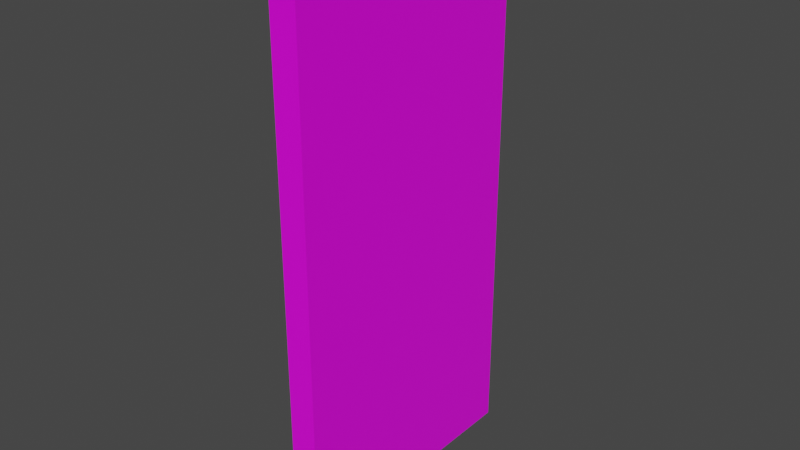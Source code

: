 # Source: doors.blend  (saved by Blender 3.0.42; exported with 4.5.12 LTS)
import bpy
from mathutils import Matrix  # noqa: F401  (used for matrix-valued properties, if any)

bpy.ops.wm.read_factory_settings(use_empty=True)
scene = bpy.context.scene
scene.name = 'Scene'

# ---- collections
col_collection = bpy.data.collections.new('Collection'); scene.collection.children.link(col_collection)

# ---- images (referenced by path relative to the original .blend; pixels are not part of the script)
import os
ASSET_DIR = os.environ.get("B2B_ASSET_DIR", "")  # directory of the original .blend (textures are referenced by path, not embedded)
HERE = os.path.dirname(os.path.abspath(__file__))  # packed textures are extracted next to this script under _unpacked/

def load_image(name, relpath, width, height, colorspace="sRGB"):
    """Load a texture the original file referenced (path relative to the .blend, or extracted next to this script)."""
    p = next((c for c in (os.path.join(HERE, relpath), os.path.join(ASSET_DIR, relpath)) if relpath and os.path.exists(c)), "")
    if p:
        img = bpy.data.images.load(p, check_existing=True)
        img.name = name
    else:  # same state as the original file: an image datablock whose file is absent (Cycles renders it pink)
        img = bpy.data.images.new(name, width, height)
        img.source = "FILE"
        img.filepath = "//" + (relpath or name)
    img.colorspace_settings.name = colorspace
    return img
img_metal_doors_jpg = load_image('metal_doors.jpg', 'textury - market/metal_doors.jpg', 1024, 1024, 'sRGB')

# ---- materials (node trees are filled in below, after node groups)
mat_material = bpy.data.materials.new('Material')
mat_material.alpha_threshold = 0.0
mat_material.use_transparent_shadow = False
mat_material.line_color = (0.0, 0.0, 0.0, 1.0)

# ---- material node trees
mat_material.use_nodes = True; mat_material.node_tree.nodes.clear()
_N = mat_material.node_tree.nodes; _L = mat_material.node_tree.links
n0 = _N.new('ShaderNodeOutputMaterial'); n0.name = 'Material Output'; n0.location = (300, 300)
n1 = _N.new('ShaderNodeBsdfPrincipled'); n1.name = 'Principled BSDF'; n1.location = (10, 300)
n1.distribution = 'GGX'
n1.subsurface_method = 'RANDOM_WALK_SKIN'
n1.inputs[2].default_value = 0.4
n1.inputs[3].default_value = 1.45
n1.inputs[27].default_value = (0.0, 0.0, 0.0, 1.0)
n1.inputs[28].default_value = 1.0
n2 = _N.new('ShaderNodeTexImage'); n2.name = 'Image Texture'; n2.location = (-318, 81)
n2.image = img_metal_doors_jpg
_L.new(n1.outputs[0], n0.inputs[0])
_L.new(n2.outputs[0], n1.inputs[0])
n0.is_active_output = True

# ---- world
world_world = bpy.data.worlds.new('World'); scene.world = world_world
world_world.use_nodes = True; world_world.node_tree.nodes.clear()
_N = world_world.node_tree.nodes; _L = world_world.node_tree.links
n0 = _N.new('ShaderNodeOutputWorld'); n0.name = 'World Output'; n0.location = (300, 300)
n1 = _N.new('ShaderNodeBackground'); n1.name = 'Background'; n1.location = (10, 300)
n1.inputs[0].default_value = (0.05088, 0.05088, 0.05088, 1.0)
_L.new(n1.outputs[0], n0.inputs[0])
n0.is_active_output = True
world_world.color = (0.05088, 0.05088, 0.05088)
world_world.use_sun_shadow = False
world_world.sun_shadow_jitter_overblur = 0.0

# ---- meshes
me_cube = bpy.data.meshes.new('Cube')
me_cube.from_pydata([(1.0, 1.0, 1.0), (1.0, 1.0, -1.0), (1.0, -1.0, 1.0), (1.0, -1.0, -1.0), (-1.0, 1.0, 1.0), (-1.0, 1.0, -1.0), (-1.0, -1.0, 1.0), (-1.0, -1.0, -1.0)], [], [(0, 4, 6, 2), (3, 2, 6, 7), (7, 6, 4, 5), (5, 1, 3, 7), (1, 0, 2, 3), (5, 4, 0, 1)])
_uv = me_cube.uv_layers.new(name='UVMap')
_uv.uv.foreach_set('vector', [1.006, 0.9984, -0.005832, 0.9984, -0.005832, 0.001568, 1.006, 0.001568, 1.006, 0.001568, 1.006, 0.9984, -0.005832, 0.9984, -0.005832, 0.001568, -0.005832, 0.001568, -0.005832, 0.9984, 1.006, 0.9984, 1.006, 0.001568, -0.005832, 0.9984, 1.006, 0.9984, 1.006, 0.001568, -0.005832, 0.001568, 1.006, 0.001568, 1.006, 0.9984, -0.005832, 0.9984, -0.005832, 0.001568, -0.005832, 0.001568, -0.005832, 0.9984, 1.006, 0.9984, 1.006, 0.001568])
me_cube.materials.append(mat_material)
me_cube.use_remesh_preserve_volume = False
me_cube.use_remesh_preserve_attributes = False
me_cube.use_mirror_vertex_groups = False
me_cube.update()

# ---- objects
ob_cube = bpy.data.objects.new('Cube', me_cube)

# ---- transforms, parenting, visibility, modifiers, constraints
ob_cube.location = (0.0, 0.0, 0.0)
ob_cube.scale = (0.1242, 1.215, 2.524)
ob_cube.lock_rotations_4d = False
ob_cube.empty_display_type = 'ARROWS'
ob_cube.lineart.crease_threshold = 0.0

# ---- collection membership
col_collection.objects.link(ob_cube)

# ---- scene / render settings (as saved in the file)
scene.frame_start = 1; scene.frame_end = 250; scene.frame_set(1)
scene.render.engine = 'BLENDER_EEVEE_NEXT'
scene.cycles.sampling_pattern = 'TABULATED_SOBOL'
scene.cycles.use_light_tree = False
scene.view_settings.view_transform = 'Filmic'
bpy.context.view_layer.update()

# ---- added for rendering (the .blend has no active camera and no usable light): camera, sun
cam_auto = bpy.data.cameras.new('AutoCamera')
cam_auto.lens = 50.0
cam_auto.sensor_width = 36.0
cam_auto.clip_end = 1000.0
ob_auto_camera = bpy.data.objects.new('AutoCamera', cam_auto)
scene.collection.objects.link(ob_auto_camera)
ob_auto_camera.location = (5.18821, -6.22585, 4.15057)
ob_auto_camera.rotation_euler = (1.09748, -7.21219e-08, 0.694738)
scene.camera = ob_auto_camera
light_auto_sun = bpy.data.lights.new('AutoSun', 'SUN')
light_auto_sun.energy = 3.0
light_auto_sun.angle = 0.0523599
ob_auto_sun = bpy.data.objects.new('AutoSun', light_auto_sun)
scene.collection.objects.link(ob_auto_sun)
ob_auto_sun.rotation_euler = (0.872665, 0.174533, 0.523599)
bpy.context.view_layer.update()
